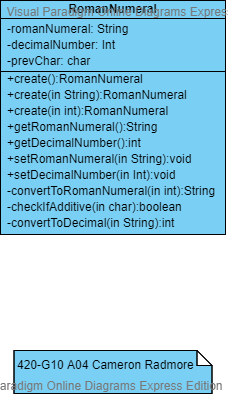

The diagram above was exported from draw.io. Its source (the exported page's mxGraphModel, read from the mxfile embedded in the PNG):
<mxGraphModel version="20190830" sfct="neM1tbBuRl6UzpSmJOoE8wkYDgxfs3hqTL2PdK47QijNZFvG9CV5ycIA0WaHrX" diagramType="ClassDiagram" vpId="0iXPV3aDuRxSeQEU" gridEnabled="false" gridColor="#e0e0e0" gridSize="10" guidesEnabled="true" pageVisible="true" page="1" pageWidth="1100" pageHeight="850" connectionArrowsEnabled="true" connectionPointsEnabled="true" mathEnabled="false" shadowVisible="false">
  <root>
    <UserObject label="" modelVpId="4iXPV3aDuRxSeQEQ" vpId="4iXPV3aDuRxSeQER" id="0">
      <mxCell />
    </UserObject>
    <UserObject label="" modelVpId="EiXPV3aDuRxSeQES" vpId="EiXPV3aDuRxSeQET" id="1">
      <mxCell parent="0" />
    </UserObject>
    <UserObject label="RomanNumeral" vpId="giXPV3aDuRxSeQC." modelVpId="giXPV3aDuRxSeQC_" id="2">
      <attributes>
        <Attribute signature="-romanNumeral: String" vpId="IiXPV3aDuRxSeQDa" modelVpId="IiXPV3aDuRxSeQDb" />
        <Attribute signature="-decimalNumber: Int" vpId="IiXPV3aDuRxSeQDc" modelVpId="IiXPV3aDuRxSeQDd" />
        <Attribute signature="-prevChar: char" vpId="IiXPV3aDuRxSeQDe" modelVpId="IiXPV3aDuRxSeQDf" />
      </attributes>
      <operations>
        <Operation signature="+create():RomanNumeral" vpId="IiXPV3aDuRxSeQDg" modelVpId="IiXPV3aDuRxSeQDh" />
        <Operation signature="+create(in String):RomanNumeral" vpId="IiXPV3aDuRxSeQDi" modelVpId="IiXPV3aDuRxSeQDj" />
        <Operation signature="+create(in int):RomanNumeral" vpId="IiXPV3aDuRxSeQDk" modelVpId="IiXPV3aDuRxSeQDl" />
        <Operation signature="+getRomanNumeral():String" vpId="IiXPV3aDuRxSeQDm" modelVpId="IiXPV3aDuRxSeQDn" />
        <Operation signature="+getDecimalNumber():int" vpId="IiXPV3aDuRxSeQDo" modelVpId="IiXPV3aDuRxSeQDp" />
        <Operation signature="+setRomanNumeral(in String):void" vpId="IiXPV3aDuRxSeQDq" modelVpId="IiXPV3aDuRxSeQDr" />
        <Operation signature="+setDecimalNumber(in Int):void" vpId="IiXPV3aDuRxSeQDs" modelVpId="IiXPV3aDuRxSeQDt" />
        <Operation signature="-convertToRomanNumeral(in int):String" vpId="IiXPV3aDuRxSeQDu" modelVpId="IiXPV3aDuRxSeQDv" />
        <Operation signature="-checkIfAdditive(in char):boolean" vpId="IiXPV3aDuRxSeQDw" modelVpId="IiXPV3aDuRxSeQDx" />
        <Operation signature="-convertToDecimal(in String):int" vpId="IiXPV3aDuRxSeQDy" modelVpId="IiXPV3aDuRxSeQDz" />
      </operations>
      <mxCell style="shape=MKxZZ;fillColor=#7ACFF5;verticalAlign=top;spacingTop=-6" vertex="1" parent="1">
        <mxGeometry x="376" y="157" width="225" height="234" as="geometry" />
      </mxCell>
    </UserObject>
    <UserObject label="420-G10 A04 Cameron Radmore" vpId="4iXPV3aDuRxSeQEO" modelVpId="4iXPV3aDuRxSeQEP" id="16">
      <mxCell style="shape=pQFh;fillColor=#7ACFF5;html=1;align=left;verticalAlign=top" vertex="1" parent="1">
        <mxGeometry x="389.5" y="507" width="198" height="43" as="geometry" />
      </mxCell>
    </UserObject>
  </root>
  <LibraryIds>
    <Item id="abb4201d-249e-4c9e-903c-eaa69916a71d" />
  </LibraryIds>
</mxGraphModel>